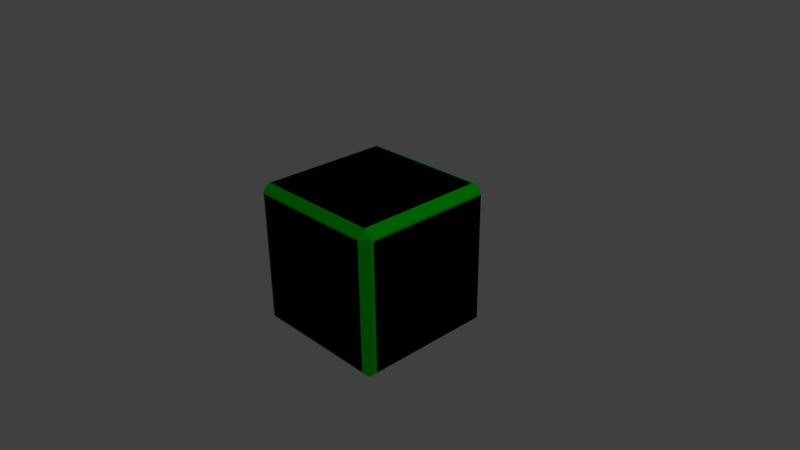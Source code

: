 # Source: cube.blend  (saved by Blender 2.76.0; exported with 4.5.12 LTS)
import bpy
from mathutils import Matrix  # noqa: F401  (used for matrix-valued properties, if any)

bpy.ops.wm.read_factory_settings(use_empty=True)
scene = bpy.context.scene
scene.name = 'Scene'

# ---- collections
col_collection_1 = bpy.data.collections.new('Collection 1'); scene.collection.children.link(col_collection_1)

# ---- materials (node trees are filled in below, after node groups)
mat_material_001 = bpy.data.materials.new('Material.001')
mat_material_001.alpha_threshold = 0.0
mat_material_001.use_transparent_shadow = False
mat_material_001.diffuse_color = (0.0, 0.0, 0.0, 1.0)
mat_material_001.roughness = 0.5
mat_material = bpy.data.materials.new('Material')
mat_material.alpha_threshold = 0.0
mat_material.use_transparent_shadow = False
mat_material.diffuse_color = (0.0, 1.0, 0.003211, 1.0)
mat_material.roughness = 0.5
mat_material.line_color = (0.0, 0.0, 0.0, 1.0)
mat_material_002 = bpy.data.materials.new('Material.002')
mat_material_002.alpha_threshold = 0.0
mat_material_002.use_transparent_shadow = False
mat_material_002.diffuse_color = (0.0, 0.0, 0.0, 1.0)
mat_material_002.roughness = 0.5
mat_material_003 = bpy.data.materials.new('Material.003')
mat_material_003.alpha_threshold = 0.0
mat_material_003.use_transparent_shadow = False
mat_material_003.diffuse_color = (0.0, 0.0, 0.0, 1.0)
mat_material_003.roughness = 0.5
mat_material_004 = bpy.data.materials.new('Material.004')
mat_material_004.alpha_threshold = 0.0
mat_material_004.use_transparent_shadow = False
mat_material_004.diffuse_color = (0.0, 0.0, 0.0, 1.0)
mat_material_004.roughness = 0.5
mat_material_005 = bpy.data.materials.new('Material.005')
mat_material_005.alpha_threshold = 0.0
mat_material_005.use_transparent_shadow = False
mat_material_005.diffuse_color = (0.0, 0.0, 0.0, 1.0)
mat_material_005.roughness = 0.5
mat_material_006 = bpy.data.materials.new('Material.006')
mat_material_006.alpha_threshold = 0.0
mat_material_006.use_transparent_shadow = False
mat_material_006.diffuse_color = (0.0, 0.0, 0.0, 1.0)
mat_material_006.roughness = 0.5

# ---- material node trees

# ---- world
world_world = bpy.data.worlds.new('World'); scene.world = world_world
world_world.color = (0.05088, 0.05088, 0.05088)
world_world.use_sun_shadow = False
world_world.sun_shadow_jitter_overblur = 0.0
world_world.cycles.sampling_method = 'MANUAL'
world_world.cycles.sample_map_resolution = 256

# ---- cameras
cam_camera = bpy.data.cameras.new('Camera')
cam_camera.clip_end = 100.0
cam_camera.lens = 35.0
cam_camera.sensor_width = 32.0
cam_camera.sensor_height = 18.0
cam_camera.ortho_scale = 7.314
cam_camera.dof.focus_distance = 0.0
cam_camera.dof.aperture_fstop = 128.0

# ---- lights
light_lamp = bpy.data.lights.new('Lamp', 'POINT')
light_lamp.transmission_factor = 0.0
light_lamp.cutoff_distance = 30.0
light_lamp.energy = 100.0
light_lamp.shadow_buffer_clip_start = 1.001
light_lamp.shadow_soft_size = 0.1
light_lamp.shadow_maximum_resolution = 0.006
light_lamp.use_absolute_resolution = True
light_lamp.cycles.use_multiple_importance_sampling = False

# ---- meshes
me_plane = bpy.data.meshes.new('Plane')
me_plane.from_pydata([(-1.0, -1.0, 0.0), (1.0, -1.0, 0.0), (-1.0, 1.0, 0.0), (1.0, 1.0, 0.0)], [], [(0, 1, 3, 2)])
me_plane.materials.append(mat_material_001)
me_plane.use_remesh_preserve_volume = False
me_plane.use_remesh_preserve_attributes = False
me_plane.use_mirror_vertex_groups = False
me_plane.update()
me_cube = bpy.data.meshes.new('Cube')
me_cube.from_pydata([(1.0, 0.9, -0.9), (0.9, 0.9, -1.0), (0.9, 1.0, -0.9), (1.0, -0.9, -0.9), (0.9, -1.0, -0.9), (0.9, -0.9, -1.0), (-0.9, -1.0, -0.9), (-1.0, -0.9, -0.9), (-0.9, -0.9, -1.0), (-0.9, 1.0, -0.9), (-0.9, 0.9, -1.0), (-1.0, 0.9, -0.9), (0.9, 1.0, 0.9), (0.9, 0.9, 1.0), (1.0, 0.9, 0.9), (0.9, -1.0, 0.9), (1.0, -0.9, 0.9), (0.9, -0.9, 1.0), (-1.0, -0.9, 0.9), (-0.9, -1.0, 0.9), (-0.9, -0.9, 1.0), (-1.0, 0.9, 0.9), (-0.9, 0.9, 1.0), (-0.9, 1.0, 0.9)], [], [(12, 2, 9, 23), (4, 15, 19, 6), (7, 18, 21, 11), (13, 22, 20, 17), (0, 14, 16, 3), (0, 1, 2), (3, 4, 5), (6, 7, 8), (9, 10, 11), (12, 13, 14), (15, 16, 17), (18, 19, 20), (21, 22, 23), (0, 3, 5, 1), (1, 10, 9, 2), (2, 12, 14, 0), (4, 6, 8, 5), (3, 16, 15, 4), (7, 11, 10, 8), (6, 19, 18, 7), (11, 21, 23, 9), (13, 17, 16, 14), (12, 23, 22, 13), (17, 20, 19, 15), (20, 22, 21, 18), (1, 5, 8, 10)])
me_cube.materials.append(mat_material)
me_cube.use_remesh_preserve_volume = False
me_cube.use_remesh_preserve_attributes = False
me_cube.use_mirror_vertex_groups = False
me_cube.update()
me_plane_001 = bpy.data.meshes.new('Plane.001')
me_plane_001.from_pydata([(-1.0, -1.0, 0.0), (1.0, -1.0, 0.0), (-1.0, 1.0, 0.0), (1.0, 1.0, 0.0)], [], [(0, 1, 3, 2)])
me_plane_001.materials.append(mat_material_002)
me_plane_001.use_remesh_preserve_volume = False
me_plane_001.use_remesh_preserve_attributes = False
me_plane_001.use_mirror_vertex_groups = False
me_plane_001.update()
me_plane_002 = bpy.data.meshes.new('Plane.002')
me_plane_002.from_pydata([(-1.0, -1.0, 0.0), (1.0, -1.0, 0.0), (-1.0, 1.0, 0.0), (1.0, 1.0, 0.0)], [], [(0, 1, 3, 2)])
me_plane_002.materials.append(mat_material_003)
me_plane_002.use_remesh_preserve_volume = False
me_plane_002.use_remesh_preserve_attributes = False
me_plane_002.use_mirror_vertex_groups = False
me_plane_002.update()
me_plane_003 = bpy.data.meshes.new('Plane.003')
me_plane_003.from_pydata([(-1.0, -1.0, 0.0), (1.0, -1.0, 0.0), (-1.0, 1.0, 0.0), (1.0, 1.0, 0.0)], [], [(0, 1, 3, 2)])
me_plane_003.materials.append(mat_material_004)
me_plane_003.use_remesh_preserve_volume = False
me_plane_003.use_remesh_preserve_attributes = False
me_plane_003.use_mirror_vertex_groups = False
me_plane_003.update()
me_plane_004 = bpy.data.meshes.new('Plane.004')
me_plane_004.from_pydata([(-1.0, -1.0, 0.0), (1.0, -1.0, 0.0), (-1.0, 1.0, 0.0), (1.0, 1.0, 0.0)], [], [(0, 1, 3, 2)])
me_plane_004.materials.append(mat_material_005)
me_plane_004.use_remesh_preserve_volume = False
me_plane_004.use_remesh_preserve_attributes = False
me_plane_004.use_mirror_vertex_groups = False
me_plane_004.update()
me_plane_005 = bpy.data.meshes.new('Plane.005')
me_plane_005.from_pydata([(-1.0, -1.0, 0.0), (1.0, -1.0, 0.0), (-1.0, 1.0, 0.0), (1.0, 1.0, 0.0)], [], [(0, 1, 3, 2)])
me_plane_005.materials.append(mat_material_006)
me_plane_005.use_remesh_preserve_volume = False
me_plane_005.use_remesh_preserve_attributes = False
me_plane_005.use_mirror_vertex_groups = False
me_plane_005.update()

# ---- objects
ob_plane = bpy.data.objects.new('Plane', me_plane)
ob_cube = bpy.data.objects.new('Cube', me_cube)
ob_lamp = bpy.data.objects.new('Lamp', light_lamp)
ob_camera = bpy.data.objects.new('Camera', cam_camera)
ob_plane_001 = bpy.data.objects.new('Plane.001', me_plane_001)
ob_plane_002 = bpy.data.objects.new('Plane.002', me_plane_002)
ob_plane_003 = bpy.data.objects.new('Plane.003', me_plane_003)
ob_plane_004 = bpy.data.objects.new('Plane.004', me_plane_004)
ob_plane_005 = bpy.data.objects.new('Plane.005', me_plane_005)

# ---- transforms, parenting, visibility, modifiers, constraints
ob_plane.location = (0.0, -1.001, 0.0)
ob_plane.rotation_euler = (1.571, 0.0, 0.0)
ob_plane.scale = (0.8819, 0.8819, 0.8819)
ob_plane.lineart.crease_threshold = 0.0
ob_cube.location = (0.0, 0.0, 0.0)
ob_cube.lock_rotations_4d = False
ob_cube.empty_display_type = 'ARROWS'
ob_cube.lineart.crease_threshold = 0.0
ob_lamp.location = (4.076, 1.005, 5.904)
ob_lamp.rotation_euler = (0.6503, 0.05522, 1.866)
ob_lamp.lock_rotations_4d = False
ob_lamp.empty_display_type = 'ARROWS'
ob_lamp.color = (0.0, 0.0, 0.0, 0.0)
ob_lamp.lineart.crease_threshold = 0.0
ob_camera.location = (7.481, -6.508, 5.344)
ob_camera.rotation_euler = (1.109, 0.01082, 0.8149)
ob_camera.lock_rotations_4d = False
ob_camera.empty_display_type = 'ARROWS'
ob_camera.color = (0.0, 0.0, 0.0, 0.0)
ob_camera.display_type = 'WIRE'
ob_camera.lineart.crease_threshold = 0.0
ob_plane_001.location = (0.0, -0.01348, 1.003)
ob_plane_001.rotation_euler = (3.142, -0.0, 0.0)
ob_plane_001.scale = (0.8819, 0.8819, 0.8819)
ob_plane_001.lineart.crease_threshold = 0.0
ob_plane_002.location = (0.0, 1.002, 0.01404)
ob_plane_002.rotation_euler = (4.712, -0.0, 0.0)
ob_plane_002.scale = (0.8819, 0.8819, 0.8819)
ob_plane_002.lineart.crease_threshold = 0.0
ob_plane_003.location = (0.0, 0.01409, -1.009)
ob_plane_003.rotation_euler = (6.283, -0.0, 0.0)
ob_plane_003.scale = (0.8819, 0.8819, 0.8819)
ob_plane_003.lineart.crease_threshold = 0.0
ob_plane_004.location = (1.006, 0.01409, -0.01425)
ob_plane_004.rotation_euler = (6.283, 1.571, 0.0)
ob_plane_004.scale = (0.8819, 0.8819, 0.8819)
ob_plane_004.lineart.crease_threshold = 0.0
ob_plane_005.location = (-1.004, 0.01409, -0.01425)
ob_plane_005.rotation_euler = (6.283, 1.571, 0.0)
ob_plane_005.scale = (0.8819, 0.8819, 0.8819)
ob_plane_005.lineart.crease_threshold = 0.0

# ---- collection membership
col_collection_1.objects.link(ob_plane)
col_collection_1.objects.link(ob_cube)
col_collection_1.objects.link(ob_lamp)
col_collection_1.objects.link(ob_camera)
col_collection_1.objects.link(ob_plane_001)
col_collection_1.objects.link(ob_plane_002)
col_collection_1.objects.link(ob_plane_003)
col_collection_1.objects.link(ob_plane_004)
col_collection_1.objects.link(ob_plane_005)

# ---- scene / render settings (as saved in the file)
scene.camera = ob_camera
scene.frame_start = 1; scene.frame_end = 250; scene.frame_set(1)
scene.render.engine = 'BLENDER_EEVEE_NEXT'
scene.render.resolution_percentage = 50
scene.render.dither_intensity = 0.0
scene.cycles.use_denoising = False
scene.cycles.samples = 10
scene.cycles.sampling_pattern = 'TABULATED_SOBOL'
scene.cycles.light_sampling_threshold = 0.0
scene.cycles.use_adaptive_sampling = False
scene.cycles.use_light_tree = False
scene.cycles.blur_glossy = 0.0
scene.cycles.pixel_filter_type = 'GAUSSIAN'
scene.cycles.sample_clamp_indirect = 0.0
scene.view_settings.view_transform = 'Standard'
bpy.context.view_layer.update()
